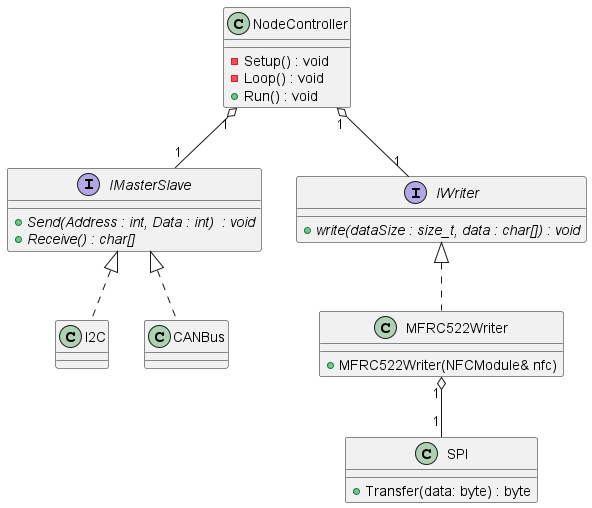

The diagram above was rendered by PlantUML. Its source (embedded in the PNG):
@startuml

Class NodeController
{
    {method} - Setup() : void 
    {method} - Loop() : void
    {method} + Run() : void
}

Interface IMasterSlave
{
    {abstract} + Send(Address : int, Data : int)  : void
    {abstract} + Receive() : char[]
}

class SPI {
   {method} + Transfer(data: byte) : byte
}

interface IWriter {
    {abstract} + write(dataSize : size_t, data : char[]) : void
}

class MFRC522Writer {
    {method}  + MFRC522Writer(NFCModule& nfc)
}

NodeController "1" o-- "1" IMasterSlave
NodeController "1" o-- "1" IWriter


IMasterSlave <|.. I2C
IMasterSlave <|.. CANBus

IWriter <|.. MFRC522Writer
MFRC522Writer "1" o-- "1" SPI

@enduml